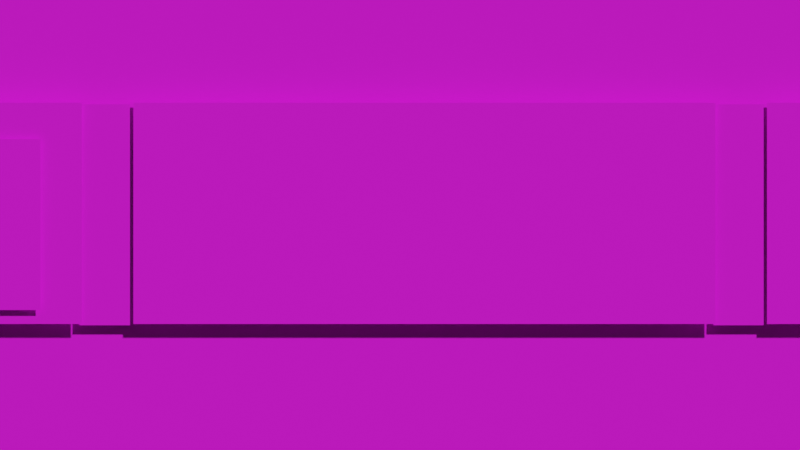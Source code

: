 # Source: Train.blend  (saved by Blender 2.93.21; exported with 4.5.12 LTS)
import bpy
from mathutils import Matrix  # noqa: F401  (used for matrix-valued properties, if any)

bpy.ops.wm.read_factory_settings(use_empty=True)
scene = bpy.context.scene
scene.name = 'Scene'

# ---- collections
col_collection = bpy.data.collections.new('Collection'); scene.collection.children.link(col_collection)
col_reference = bpy.data.collections.new('reference'); scene.collection.children.link(col_reference)

# ---- images (referenced by path relative to the original .blend; pixels are not part of the script)
import os
ASSET_DIR = os.environ.get("B2B_ASSET_DIR", "")  # directory of the original .blend (textures are referenced by path, not embedded)
HERE = os.path.dirname(os.path.abspath(__file__))  # packed textures are extracted next to this script under _unpacked/

def load_image(name, relpath, width, height, colorspace="sRGB"):
    """Load a texture the original file referenced (path relative to the .blend, or extracted next to this script)."""
    p = next((c for c in (os.path.join(HERE, relpath), os.path.join(ASSET_DIR, relpath)) if relpath and os.path.exists(c)), "")
    if p:
        img = bpy.data.images.load(p, check_existing=True)
        img.name = name
    else:  # same state as the original file: an image datablock whose file is absent (Cycles renders it pink)
        img = bpy.data.images.new(name, width, height)
        img.source = "FILE"
        img.filepath = "//" + (relpath or name)
    img.colorspace_settings.name = colorspace
    return img
img_train__7__sheet_png = load_image('train (7)-Sheet.png', 'train (7)-Sheet.png', 1024, 1024, 'sRGB')
img_train_sheet_png = load_image('train-Sheet.png', 'train-Sheet.png', 1024, 1024, 'sRGB')
img_characterlineup__2__sheet_png = load_image('characterlineup (2)-Sheet.png', 'characterlineup (2)-Sheet.png', 1024, 1024, 'sRGB')
img_heninblack__h_i_b__png = load_image('HenInBlack (H.I.B).png', 'HenInBlack (H.I.B).png', 1024, 1024, 'sRGB')

# ---- materials (node trees are filled in below, after node groups)
mat_giraffesheet = bpy.data.materials.new('giraffeSheet')
mat_giraffesheet.surface_render_method = 'BLENDED'
mat_giraffesheet.blend_method = 'BLEND'
mat_giraffesheet.use_transparent_shadow = False
mat_trainsheet = bpy.data.materials.new('trainSheet')
mat_trainsheet.surface_render_method = 'BLENDED'
mat_trainsheet.blend_method = 'BLEND'
mat_trainsheet.alpha_threshold = 0.0
mat_trainsheet.use_transparent_shadow = False
mat_trainsheet.line_color = (0.0, 0.0, 0.0, 1.0)
mat_characterlineupsheet = bpy.data.materials.new('characterLineupSheet')
mat_characterlineupsheet.surface_render_method = 'BLENDED'
mat_characterlineupsheet.blend_method = 'BLEND'
mat_characterlineupsheet.use_transparent_shadow = False
mat_hib = bpy.data.materials.new('HIB')
mat_hib.surface_render_method = 'BLENDED'
mat_hib.blend_method = 'BLEND'
mat_hib.use_transparent_shadow = False

# ---- material node trees
mat_giraffesheet.use_nodes = True; mat_giraffesheet.node_tree.nodes.clear()
_N = mat_giraffesheet.node_tree.nodes; _L = mat_giraffesheet.node_tree.links
n0 = _N.new('ShaderNodeBsdfPrincipled'); n0.name = 'Principled BSDF'; n0.location = (10, 300)
n0.distribution = 'GGX'
n0.subsurface_method = 'BURLEY'
n0.inputs[3].default_value = 1.45
n0.inputs[27].default_value = (0.0, 0.0, 0.0, 1.0)
n0.inputs[28].default_value = 1.0
n1 = _N.new('ShaderNodeOutputMaterial'); n1.name = 'Material Output'; n1.location = (300, 300)
n2 = _N.new('ShaderNodeTexImage'); n2.name = 'Image Texture'; n2.location = (-372, 218)
n2.image = img_train__7__sheet_png
n2.interpolation = 'Closest'
_L.new(n0.outputs[0], n1.inputs[0])
_L.new(n2.outputs[0], n0.inputs[0])
_L.new(n2.outputs[1], n0.inputs[4])
n1.is_active_output = True
mat_trainsheet.use_nodes = True; mat_trainsheet.node_tree.nodes.clear()
_N = mat_trainsheet.node_tree.nodes; _L = mat_trainsheet.node_tree.links
n0 = _N.new('ShaderNodeOutputMaterial'); n0.name = 'Material Output'; n0.location = (496, 300)
n1 = _N.new('ShaderNodeTexImage'); n1.name = 'Image Texture'; n1.location = (-144, 267)
n1.image = img_train_sheet_png
n1.interpolation = 'Closest'
n2 = _N.new('ShaderNodeBsdfPrincipled'); n2.name = 'Principled BSDF'; n2.location = (176, 275)
n2.distribution = 'GGX'
n2.subsurface_method = 'BURLEY'
n2.inputs[3].default_value = 1.45
n2.inputs[27].default_value = (0.0, 0.0, 0.0, 1.0)
n2.inputs[28].default_value = 1.0
_L.new(n1.outputs[0], n2.inputs[0])
_L.new(n2.outputs[0], n0.inputs[0])
_L.new(n1.outputs[1], n2.inputs[4])
n0.is_active_output = True
mat_characterlineupsheet.use_nodes = True; mat_characterlineupsheet.node_tree.nodes.clear()
_N = mat_characterlineupsheet.node_tree.nodes; _L = mat_characterlineupsheet.node_tree.links
n0 = _N.new('ShaderNodeBsdfPrincipled'); n0.name = 'Principled BSDF'; n0.location = (10, 300)
n0.distribution = 'GGX'
n0.subsurface_method = 'BURLEY'
n0.inputs[3].default_value = 1.45
n0.inputs[27].default_value = (0.0, 0.0, 0.0, 1.0)
n0.inputs[28].default_value = 1.0
n1 = _N.new('ShaderNodeOutputMaterial'); n1.name = 'Material Output'; n1.location = (300, 300)
n2 = _N.new('ShaderNodeTexImage'); n2.name = 'Image Texture'; n2.location = (-386, 223)
n2.image = img_characterlineup__2__sheet_png
n2.interpolation = 'Closest'
n2.extension = 'CLIP'
_L.new(n0.outputs[0], n1.inputs[0])
_L.new(n2.outputs[0], n0.inputs[0])
_L.new(n2.outputs[1], n0.inputs[4])
n1.is_active_output = True
mat_hib.use_nodes = True; mat_hib.node_tree.nodes.clear()
_N = mat_hib.node_tree.nodes; _L = mat_hib.node_tree.links
n0 = _N.new('ShaderNodeBsdfPrincipled'); n0.name = 'Principled BSDF'; n0.location = (10, 300)
n0.distribution = 'GGX'
n0.subsurface_method = 'BURLEY'
n0.inputs[3].default_value = 1.45
n0.inputs[27].default_value = (0.0, 0.0, 0.0, 1.0)
n0.inputs[28].default_value = 1.0
n1 = _N.new('ShaderNodeOutputMaterial'); n1.name = 'Material Output'; n1.location = (300, 300)
n2 = _N.new('ShaderNodeTexImage'); n2.name = 'Image Texture'; n2.location = (-338, 234)
n2.image = img_heninblack__h_i_b__png
n2.interpolation = 'Closest'
_L.new(n0.outputs[0], n1.inputs[0])
_L.new(n2.outputs[0], n0.inputs[0])
_L.new(n2.outputs[1], n0.inputs[4])
n1.is_active_output = True

# ---- world
world_world = bpy.data.worlds.new('World'); scene.world = world_world
world_world.use_nodes = True; world_world.node_tree.nodes.clear()
_N = world_world.node_tree.nodes; _L = world_world.node_tree.links
n0 = _N.new('ShaderNodeOutputWorld'); n0.name = 'World Output'; n0.location = (300, 300)
n1 = _N.new('ShaderNodeBackground'); n1.name = 'Background'; n1.location = (10, 300)
n1.inputs[0].default_value = (0.05088, 0.05088, 0.05088, 1.0)
_L.new(n1.outputs[0], n0.inputs[0])
n0.is_active_output = True
world_world.color = (0.05088, 0.05088, 0.05088)
world_world.use_sun_shadow = False
world_world.sun_shadow_jitter_overblur = 0.0

# ---- cameras
cam_camera = bpy.data.cameras.new('Camera')
cam_camera.type = 'ORTHO'
cam_camera.clip_end = 100.0
cam_camera.ortho_scale = 7.314

# ---- meshes
me_plane_002 = bpy.data.meshes.new('Plane.002')
me_plane_002.from_pydata([(-2.423, -0.9034, -4.224e-09), (2.898, -0.9034, -4.224e-09), (-2.423, 1.119, -5.192e-09), (2.898, 1.119, -5.192e-09)], [], [(0, 1, 3, 2)])
me_plane_002.polygons.foreach_set('use_smooth', [True] * 1)
_uv = me_plane_002.uv_layers.new(name='UVMap')
_uv.uv.foreach_set('vector', [0.005029, 0.5751, 0.2448, 0.5751, 0.2448, 0.6945, 0.005029, 0.6945])
me_plane_002.materials.append(mat_giraffesheet)
me_plane_002.use_remesh_fix_poles = True
me_plane_002.use_remesh_preserve_attributes = False
me_plane_002.update()
me_plane = bpy.data.meshes.new('Plane')
me_plane.from_pydata([(-1.0, -1.0, 0.0), (1.0, -1.0, 0.0), (-1.0, 1.0, 0.0), (1.0, 1.0, 0.0)], [], [(0, 1, 3, 2)])
_uv = me_plane.uv_layers.new(name='UVMap')
_uv.uv.foreach_set('vector', [-0.0006441, 0.6428, 1.0, 0.6428, 1.0, 0.6534, -0.0006441, 0.6534])
me_plane.materials.append(mat_trainsheet)
me_plane.use_remesh_fix_poles = True
me_plane.use_remesh_preserve_attributes = False
me_plane.update()
me_plane_001 = bpy.data.meshes.new('Plane.001')
me_plane_001.from_pydata([(-1.0, -1.0, 0.0), (1.0, -1.0, 0.0), (-1.0, 1.0, 0.0), (1.0, 1.0, 0.0)], [], [(0, 1, 3, 2)])
_uv = me_plane_001.uv_layers.new(name='UVMap')
_uv.uv.foreach_set('vector', [-0.0006441, 0.6785, 1.0, 0.6785, 1.0, 0.689, -0.0006441, 0.689])
me_plane_001.materials.append(mat_trainsheet)
me_plane_001.use_remesh_fix_poles = True
me_plane_001.use_remesh_preserve_attributes = False
me_plane_001.update()
me_plane_004 = bpy.data.meshes.new('Plane.004')
me_plane_004.from_pydata([(19.07, -1.0, 0.0), (21.07, -1.0, 0.0), (19.07, 1.0, 0.0), (21.07, 1.0, 0.0), (39.14, -1.0, 0.0), (41.14, -1.0, 0.0), (39.14, 1.0, 0.0), (41.14, 1.0, 0.0), (59.21, -1.0, 0.0), (61.21, -1.0, 0.0), (59.21, 1.0, 0.0), (61.21, 1.0, 0.0), (79.28, -1.0, 0.0), (81.28, -1.0, 0.0), (79.28, 1.0, 0.0), (81.28, 1.0, 0.0), (99.35, -1.0, 0.0), (101.3, -1.0, 0.0), (99.35, 1.0, 0.0), (101.3, 1.0, 0.0), (119.4, -1.0, 0.0), (121.4, -1.0, 0.0), (119.4, 1.0, 0.0), (121.4, 1.0, 0.0)], [], [(0, 1, 3, 2), (4, 5, 7, 6), (8, 9, 11, 10), (12, 13, 15, 14), (16, 17, 19, 18), (20, 21, 23, 22)])
_uv = me_plane_004.uv_layers.new(name='UVMap')
_uv.uv.foreach_set('vector', [0.4234, 0.5824, 0.4336, 0.5824, 0.4336, 0.5985, 0.4234, 0.5985, 0.4234, 0.5824, 0.4336, 0.5824, 0.4336, 0.5985, 0.4234, 0.5985, 0.4234, 0.5824, 0.4336, 0.5824, 0.4336, 0.5985, 0.4234, 0.5985, 0.4234, 0.5824, 0.4336, 0.5824, 0.4336, 0.5985, 0.4234, 0.5985, 0.4234, 0.5824, 0.4336, 0.5824, 0.4336, 0.5985, 0.4234, 0.5985, 0.4234, 0.5824, 0.4336, 0.5824, 0.4336, 0.5985, 0.4234, 0.5985])
me_plane_004.materials.append(mat_trainsheet)
me_plane_004.use_remesh_fix_poles = True
me_plane_004.use_remesh_preserve_attributes = False
me_plane_004.update()
me_plane_005 = bpy.data.meshes.new('Plane.005')
me_plane_005.from_pydata([(-2.423, -0.9034, -4.224e-09), (2.898, -0.9034, -4.224e-09), (-2.423, 1.119, -5.192e-09), (2.898, 1.119, -5.192e-09)], [], [(0, 1, 3, 2)])
_uv = me_plane_005.uv_layers.new(name='UVMap')
_uv.uv.foreach_set('vector', [0.4335, 0.547, 0.5504, 0.547, 0.5504, 0.5641, 0.4335, 0.5641])
me_plane_005.materials.append(mat_trainsheet)
me_plane_005.use_remesh_fix_poles = True
me_plane_005.use_remesh_preserve_attributes = False
me_plane_005.update()
me_plane_006 = bpy.data.meshes.new('Plane.006')
me_plane_006.from_pydata([(-1.0, -1.0, 0.0), (1.0, -1.0, 0.0), (-1.0, 1.0, 0.0), (1.0, 1.0, 0.0)], [], [(0, 1, 3, 2)])
_uv = me_plane_006.uv_layers.new(name='UVMap')
_uv.uv.foreach_set('vector', [0.06713, 0.0823, 0.1687, 0.0823, 0.1687, 0.09926, 0.06713, 0.09926])
me_plane_006.materials.append(mat_trainsheet)
me_plane_006.use_remesh_fix_poles = True
me_plane_006.use_remesh_preserve_attributes = False
me_plane_006.update()
me_plane_007 = bpy.data.meshes.new('Plane.007')
me_plane_007.from_pydata([(-1.0, -1.0, 0.0), (1.0, -1.0, 0.0), (-1.0, 1.0, 0.0), (1.0, 1.0, 0.0)], [], [(0, 1, 3, 2)])
_uv = me_plane_007.uv_layers.new(name='UVMap')
_uv.uv.foreach_set('vector', [0.0001178, 0.9287, 0.9999, 0.9287, 0.9999, 0.9642, 0.0001178, 0.9642])
me_plane_007.materials.append(mat_trainsheet)
me_plane_007.use_remesh_fix_poles = True
me_plane_007.use_remesh_preserve_attributes = False
me_plane_007.update()
me_plane_008 = bpy.data.meshes.new('Plane.008')
me_plane_008.from_pydata([(-1.0, -1.0, 0.0), (1.0, -1.0, 0.0), (-1.0, 1.0, 0.0), (1.0, 1.0, 0.0)], [], [(0, 1, 3, 2)])
_uv = me_plane_008.uv_layers.new(name='UVMap')
_uv.uv.foreach_set('vector', [0.0001178, 0.7129, 0.9732, 0.7129, 0.9732, 0.7507, 0.0001178, 0.7507])
me_plane_008.materials.append(mat_trainsheet)
me_plane_008.use_remesh_fix_poles = True
me_plane_008.use_remesh_preserve_attributes = False
me_plane_008.update()
me_plane_009 = bpy.data.meshes.new('Plane.009')
me_plane_009.from_pydata([(-1.0, -1.0, 0.0), (1.0, -1.0, 0.0), (-1.0, 1.0, 0.0), (1.0, 1.0, 0.0)], [], [(0, 1, 3, 2)])
_uv = me_plane_009.uv_layers.new(name='UVMap')
_uv.uv.foreach_set('vector', [0.0001178, 0.7486, 0.9732, 0.7486, 0.9732, 0.7864, 0.0001178, 0.7864])
me_plane_009.materials.append(mat_trainsheet)
me_plane_009.use_remesh_fix_poles = True
me_plane_009.use_remesh_preserve_attributes = False
me_plane_009.update()
me_plane_010 = bpy.data.meshes.new('Plane.010')
me_plane_010.from_pydata([(-1.0, -1.0, 0.0), (1.0, -1.0, 0.0), (-1.0, 1.0, 0.0), (1.0, 1.0, 0.0)], [], [(0, 1, 3, 2)])
_uv = me_plane_010.uv_layers.new(name='UVMap')
_uv.uv.foreach_set('vector', [0.0001178, 0.7847, 0.9732, 0.7847, 0.9732, 0.8225, 0.0001178, 0.8225])
me_plane_010.materials.append(mat_trainsheet)
me_plane_010.use_remesh_fix_poles = True
me_plane_010.use_remesh_preserve_attributes = False
me_plane_010.update()
me_plane_011 = bpy.data.meshes.new('Plane.011')
me_plane_011.from_pydata([(-1.0, -1.0, 0.0), (1.0, -1.0, 0.0), (-1.0, 1.0, 0.0), (1.0, 1.0, 0.0)], [], [(0, 1, 3, 2)])
_uv = me_plane_011.uv_layers.new(name='UVMap')
_uv.uv.foreach_set('vector', [0.0001178, 0.8201, 0.9732, 0.8201, 0.9732, 0.858, 0.0001178, 0.858])
me_plane_011.materials.append(mat_trainsheet)
me_plane_011.use_remesh_fix_poles = True
me_plane_011.use_remesh_preserve_attributes = False
me_plane_011.update()
me_plane_012 = bpy.data.meshes.new('Plane.012')
me_plane_012.from_pydata([(-1.0, -1.0, 0.0), (1.0, -1.0, 0.0), (-1.0, 0.0, 0.0), (1.0, 0.0, 0.0)], [], [(0, 1, 3, 2)])
_uv = me_plane_012.uv_layers.new(name='UVMap')
_uv.uv.foreach_set('vector', [0.0001178, 0.8931, 0.9732, 0.8931, 0.9732, 0.9121, 0.0001178, 0.9121])
me_plane_012.materials.append(mat_trainsheet)
me_plane_012.use_remesh_fix_poles = True
me_plane_012.use_remesh_preserve_attributes = False
me_plane_012.update()
me_plane_013 = bpy.data.meshes.new('Plane.013')
me_plane_013.from_pydata([(-1.0, -1.0, 0.0), (1.0, -1.0, 0.0), (-1.0, 1.0, 0.0), (1.0, 1.0, 0.0)], [], [(0, 1, 3, 2)])
_uv = me_plane_013.uv_layers.new(name='UVMap')
_uv.uv.foreach_set('vector', [0.0001178, 0.8562, 0.9732, 0.8562, 0.9732, 0.894, 0.0001178, 0.894])
me_plane_013.materials.append(mat_trainsheet)
me_plane_013.use_remesh_fix_poles = True
me_plane_013.use_remesh_preserve_attributes = False
me_plane_013.update()
me_plane_014 = bpy.data.meshes.new('Plane.014')
me_plane_014.from_pydata([(-0.1519, -0.7814, -9.554e-09), (-0.1519, 0.7814, 9.554e-09), (0.1519, -0.7814, -9.554e-09), (0.1519, 0.7814, 9.554e-09)], [], [(1, 3, 2, 0)])
_uv = me_plane_014.uv_layers.new(name='UVMap')
_uv.uv.foreach_set('vector', [0.2166, 0.7491, 0.2493, 0.7491, 0.2493, 0.6909, 0.2166, 0.6909])
me_plane_014.materials.append(mat_characterlineupsheet)
me_plane_014.use_remesh_fix_poles = True
me_plane_014.use_remesh_preserve_attributes = False
me_plane_014.use_mirror_vertex_groups = False
me_plane_014.update()
me_plane_003 = bpy.data.meshes.new('Plane.003')
me_plane_003.from_pydata([(-0.1264, -0.7814, -9.554e-09), (-0.1264, 0.7814, 9.554e-09), (0.1264, -0.7814, -9.554e-09), (0.1264, 0.7814, 9.554e-09)], [], [(0, 2, 3, 1)])
_uv = me_plane_003.uv_layers.new(name='UVMap')
_uv.uv.foreach_set('vector', [0.001173, 0.004123, 0.02833, 0.004123, 0.02833, 0.06229, 0.001173, 0.06229])
me_plane_003.materials.append(mat_characterlineupsheet)
me_plane_003.use_remesh_fix_poles = True
me_plane_003.use_remesh_preserve_attributes = False
me_plane_003.use_mirror_vertex_groups = False
me_plane_003.update()
me_plane_015 = bpy.data.meshes.new('Plane.015')
me_plane_015.from_pydata([(-0.07517, -0.7814, -9.554e-09), (-0.07517, 0.7814, 9.554e-09), (0.07517, -0.7814, -9.554e-09), (0.07517, 0.7814, 9.554e-09)], [], [(0, 2, 3, 1)])
_uv = me_plane_015.uv_layers.new(name='UVMap')
_uv.uv.foreach_set('vector', [0.02809, 0.1292, 0.0439, 0.1292, 0.0439, 0.1862, 0.02809, 0.1862])
me_plane_015.materials.append(mat_characterlineupsheet)
me_plane_015.use_remesh_fix_poles = True
me_plane_015.use_remesh_preserve_attributes = False
me_plane_015.use_mirror_vertex_groups = False
me_plane_015.update()
me_plane_016 = bpy.data.meshes.new('Plane.016')
me_plane_016.from_pydata([(-0.07517, -0.7814, -9.554e-09), (-0.07517, 0.7814, 9.554e-09), (0.07517, -0.7814, -9.554e-09), (0.07517, 0.7814, 9.554e-09)], [], [(0, 2, 3, 1)])
_uv = me_plane_016.uv_layers.new(name='UVMap')
_uv.uv.foreach_set('vector', [0.04403, 0.1916, 0.06, 0.1916, 0.06, 0.2491, 0.04403, 0.2491])
me_plane_016.materials.append(mat_characterlineupsheet)
me_plane_016.use_remesh_fix_poles = True
me_plane_016.use_remesh_preserve_attributes = False
me_plane_016.use_mirror_vertex_groups = False
me_plane_016.update()
me_plane_017 = bpy.data.meshes.new('Plane.017')
me_plane_017.from_pydata([(-0.05703, -0.7814, -9.554e-09), (-0.05703, 0.7814, 9.554e-09), (0.05703, -0.7814, -9.554e-09), (0.05703, 0.7814, 9.554e-09)], [], [(0, 2, 3, 1)])
_uv = me_plane_017.uv_layers.new(name='UVMap')
_uv.uv.foreach_set('vector', [0.0599, 0.5664, 0.07233, 0.5664, 0.07233, 0.6254, 0.0599, 0.6254])
me_plane_017.materials.append(mat_characterlineupsheet)
me_plane_017.use_remesh_fix_poles = True
me_plane_017.use_remesh_preserve_attributes = False
me_plane_017.use_mirror_vertex_groups = False
me_plane_017.update()
me_plane_018 = bpy.data.meshes.new('Plane.018')
me_plane_018.from_pydata([(-0.06869, -0.7814, -9.554e-09), (-0.06869, 0.7814, 9.554e-09), (0.06869, -0.7814, -9.554e-09), (0.06869, 0.7814, 9.554e-09)], [], [(0, 2, 3, 1)])
_uv = me_plane_018.uv_layers.new(name='UVMap')
_uv.uv.foreach_set('vector', [0.07137, 0.5043, 0.08654, 0.5043, 0.08654, 0.5642, 0.07137, 0.5642])
me_plane_018.materials.append(mat_characterlineupsheet)
me_plane_018.use_remesh_fix_poles = True
me_plane_018.use_remesh_preserve_attributes = False
me_plane_018.use_mirror_vertex_groups = False
me_plane_018.update()
me_plane_019 = bpy.data.meshes.new('Plane.019')
me_plane_019.from_pydata([(-0.06754, -0.7814, -9.554e-09), (-0.06754, 0.7814, 9.554e-09), (0.06754, -0.7814, -9.554e-09), (0.06754, 0.7814, 9.554e-09)], [], [(0, 2, 3, 1)])
_uv = me_plane_019.uv_layers.new(name='UVMap')
_uv.uv.foreach_set('vector', [0.0866, 0.4419, 0.1007, 0.4419, 0.1007, 0.4986, 0.0866, 0.4986])
me_plane_019.materials.append(mat_characterlineupsheet)
me_plane_019.use_remesh_fix_poles = True
me_plane_019.use_remesh_preserve_attributes = False
me_plane_019.use_mirror_vertex_groups = False
me_plane_019.update()
me_plane_020 = bpy.data.meshes.new('Plane.020')
me_plane_020.from_pydata([(-0.04396, -0.7814, -9.554e-09), (-0.04396, 0.7814, 9.554e-09), (0.04396, -0.7814, -9.554e-09), (0.04396, 0.7814, 9.554e-09)], [], [(0, 2, 3, 1)])
_uv = me_plane_020.uv_layers.new(name='UVMap')
_uv.uv.foreach_set('vector', [0.1006, 0.0664, 0.1099, 0.0664, 0.1099, 0.1234, 0.1006, 0.1234])
me_plane_020.materials.append(mat_characterlineupsheet)
me_plane_020.use_remesh_fix_poles = True
me_plane_020.use_remesh_preserve_attributes = False
me_plane_020.use_mirror_vertex_groups = False
me_plane_020.update()
me_plane_021 = bpy.data.meshes.new('Plane.021')
me_plane_021.from_pydata([(-0.05175, -0.7814, -9.554e-09), (-0.05175, 0.7814, 9.554e-09), (0.05175, -0.7814, -9.554e-09), (0.05175, 0.7814, 9.554e-09)], [], [(0, 2, 3, 1)])
_uv = me_plane_021.uv_layers.new(name='UVMap')
_uv.uv.foreach_set('vector', [0.1099, 0.3792, 0.1211, 0.3792, 0.1211, 0.4375, 0.1099, 0.4375])
me_plane_021.materials.append(mat_characterlineupsheet)
me_plane_021.use_remesh_fix_poles = True
me_plane_021.use_remesh_preserve_attributes = False
me_plane_021.use_mirror_vertex_groups = False
me_plane_021.update()
me_plane_022 = bpy.data.meshes.new('Plane.022')
me_plane_022.from_pydata([(-0.06161, -0.7814, -9.554e-09), (-0.06161, 0.7814, 9.554e-09), (0.06161, -0.7814, -9.554e-09), (0.06161, 0.7814, 9.554e-09)], [], [(0, 2, 3, 1)])
_uv = me_plane_022.uv_layers.new(name='UVMap')
_uv.uv.foreach_set('vector', [0.1211, 0.3168, 0.1337, 0.3168, 0.1337, 0.3724, 0.1211, 0.3724])
me_plane_022.materials.append(mat_characterlineupsheet)
me_plane_022.use_remesh_fix_poles = True
me_plane_022.use_remesh_preserve_attributes = False
me_plane_022.use_mirror_vertex_groups = False
me_plane_022.update()
me_plane_023 = bpy.data.meshes.new('Plane.023')
me_plane_023.from_pydata([(-0.07363, -0.7814, -9.554e-09), (-0.07363, 0.7814, 9.554e-09), (0.07363, -0.7814, -9.554e-09), (0.07363, 0.7814, 9.554e-09)], [], [(0, 2, 3, 1)])
_uv = me_plane_023.uv_layers.new(name='UVMap')
_uv.uv.foreach_set('vector', [0.1338, 0.2541, 0.1496, 0.2541, 0.1496, 0.3122, 0.1338, 0.3122])
me_plane_023.materials.append(mat_characterlineupsheet)
me_plane_023.use_remesh_fix_poles = True
me_plane_023.use_remesh_preserve_attributes = False
me_plane_023.use_mirror_vertex_groups = False
me_plane_023.update()
me_plane_024 = bpy.data.meshes.new('Plane.024')
me_plane_024.from_pydata([(-0.06912, -0.7814, -9.554e-09), (-0.06912, 0.7814, 9.554e-09), (0.06912, -0.7814, -9.554e-09), (0.06912, 0.7814, 9.554e-09)], [], [(0, 2, 3, 1)])
_uv = me_plane_024.uv_layers.new(name='UVMap')
_uv.uv.foreach_set('vector', [0.1487, 0.8167, 0.1638, 0.8167, 0.1638, 0.8729, 0.1487, 0.8729])
me_plane_024.materials.append(mat_characterlineupsheet)
me_plane_024.use_remesh_fix_poles = True
me_plane_024.use_remesh_preserve_attributes = False
me_plane_024.use_mirror_vertex_groups = False
me_plane_024.update()
me_plane_025 = bpy.data.meshes.new('Plane.025')
me_plane_025.from_pydata([(-0.03907, -0.7814, -9.554e-09), (-0.03907, 0.7814, 9.554e-09), (0.03907, -0.7814, -9.554e-09), (0.03907, 0.7814, 9.554e-09)], [], [(0, 2, 3, 1)])
_uv = me_plane_025.uv_layers.new(name='UVMap')
_uv.uv.foreach_set('vector', [0.1641, 0.8792, 0.172, 0.8792, 0.172, 0.9364, 0.1641, 0.9364])
me_plane_025.materials.append(mat_characterlineupsheet)
me_plane_025.use_remesh_fix_poles = True
me_plane_025.use_remesh_preserve_attributes = False
me_plane_025.use_mirror_vertex_groups = False
me_plane_025.update()
me_plane_026 = bpy.data.meshes.new('Plane.026')
me_plane_026.from_pydata([(-0.05484, -0.7814, -9.554e-09), (-0.05484, 0.7814, 9.554e-09), (0.05484, -0.7814, -9.554e-09), (0.05484, 0.7814, 9.554e-09)], [], [(0, 1, 3, 2)])
_uv = me_plane_026.uv_layers.new(name='UVMap')
_uv.uv.foreach_set('vector', [0.172, 0.7535, 0.172, 0.8112, 0.1845, 0.8112, 0.1845, 0.7535])
me_plane_026.materials.append(mat_characterlineupsheet)
me_plane_026.use_remesh_fix_poles = True
me_plane_026.use_remesh_preserve_attributes = False
me_plane_026.use_mirror_vertex_groups = False
me_plane_026.update()
me_plane_027 = bpy.data.meshes.new('Plane.027')
me_plane_027.from_pydata([(-0.07932, -0.7814, -9.554e-09), (-0.07932, 0.7814, 9.554e-09), (0.07932, -0.7814, -9.554e-09), (0.07932, 0.7814, 9.554e-09)], [], [(0, 2, 3, 1)])
_uv = me_plane_027.uv_layers.new(name='UVMap')
_uv.uv.foreach_set('vector', [0.1846, 0.9412, 0.1994, 0.9412, 0.1994, 0.9967, 0.1846, 0.9967])
me_plane_027.materials.append(mat_characterlineupsheet)
me_plane_027.use_remesh_fix_poles = True
me_plane_027.use_remesh_preserve_attributes = False
me_plane_027.use_mirror_vertex_groups = False
me_plane_027.update()
me_plane_028 = bpy.data.meshes.new('Plane.028')
me_plane_028.from_pydata([(0.07838, -0.7814, -9.554e-09), (0.07838, 0.7814, 9.554e-09), (-0.07838, -0.7814, -9.554e-09), (-0.07838, 0.7814, 9.554e-09)], [], [(2, 0, 1, 3)])
_uv = me_plane_028.uv_layers.new(name='UVMap')
_uv.uv.foreach_set('vector', [0.2001, 0.6289, 0.2172, 0.6289, 0.2172, 0.688, 0.2001, 0.688])
me_plane_028.materials.append(mat_characterlineupsheet)
me_plane_028.use_remesh_fix_poles = True
me_plane_028.use_remesh_preserve_attributes = False
me_plane_028.use_mirror_vertex_groups = False
me_plane_028.update()
me_plane_030 = bpy.data.meshes.new('Plane.030')
me_plane_030.from_pydata([(-2.66, -0.1404, 6.72e-11), (2.66, -0.1404, 6.72e-11), (-2.66, 0.1404, -6.72e-11), (2.66, 0.1404, -6.72e-11)], [], [(0, 1, 3, 2)])
_uv = me_plane_030.uv_layers.new(name='UVMap')
_uv.uv.foreach_set('vector', [0.4335, 0.6314, 0.5504, 0.6314, 0.5504, 0.6337, 0.4335, 0.6337])
me_plane_030.materials.append(mat_trainsheet)
me_plane_030.use_remesh_fix_poles = True
me_plane_030.use_remesh_preserve_attributes = False
me_plane_030.update()
me_plane_032 = bpy.data.meshes.new('Plane.032')
me_plane_032.from_pydata([(0.2659, 0.1094, -5.238e-11), (-0.2659, 0.1094, -5.238e-11), (0.2659, -0.1094, 5.238e-11), (-0.2659, -0.1094, 5.238e-11)], [], [(3, 2, 0, 1)])
me_plane_032.polygons.foreach_set('use_smooth', [True] * 1)
_uv = me_plane_032.uv_layers.new(name='UVMap')
_uv.uv.foreach_set('vector', [0.03442, 0.1885, 0.05838, 0.1885, 0.05838, 0.2014, 0.03442, 0.2014])
me_plane_032.materials.append(mat_giraffesheet)
me_plane_032.use_remesh_fix_poles = True
me_plane_032.use_remesh_preserve_attributes = False
me_plane_032.update()
me_plane_031 = bpy.data.meshes.new('Plane.031')
me_plane_031.from_pydata([(-2.423, -0.9034, -4.224e-09), (2.898, -0.9034, -4.224e-09), (-2.423, 1.119, -5.192e-09), (2.898, 1.119, -5.192e-09)], [], [(0, 1, 3, 2)])
_uv = me_plane_031.uv_layers.new(name='UVMap')
_uv.uv.foreach_set('vector', [0.4335, 0.6179, 0.5504, 0.6179, 0.5504, 0.6349, 0.4335, 0.6349])
me_plane_031.materials.append(mat_trainsheet)
me_plane_031.use_remesh_fix_poles = True
me_plane_031.use_remesh_preserve_attributes = False
me_plane_031.update()
me_plane_029 = bpy.data.meshes.new('Plane.029')
me_plane_029.from_pydata([(-1.0, -1.0, 0.0), (1.0, -1.0, 0.0), (-1.0, 1.868, -3.795e-08), (1.0, 1.868, -3.795e-08)], [], [(0, 1, 3, 2)])
_uv = me_plane_029.uv_layers.new(name='UVMap')
_uv.uv.foreach_set('vector', [0.01062, 0.3305, 0.09958, 0.3305, 0.09958, 0.4978, 0.01062, 0.4978])
me_plane_029.materials.append(mat_giraffesheet)
me_plane_029.use_remesh_fix_poles = True
me_plane_029.use_remesh_preserve_attributes = False
me_plane_029.update()
me_plane_033 = bpy.data.meshes.new('Plane.033')
me_plane_033.from_pydata([(-0.06377, -0.7814, -9.554e-09), (-0.06377, 0.4929, 2.217e-08), (0.06377, -0.7814, -9.554e-09), (0.06377, 0.4929, 2.217e-08)], [], [(0, 2, 3, 1)])
_uv = me_plane_033.uv_layers.new(name='UVMap')
_uv.uv.foreach_set('vector', [0.09721, 0.3326, 0.1752, 0.3326, 0.1752, 0.6531, 0.09721, 0.6531])
me_plane_033.materials.append(mat_hib)
me_plane_033.use_remesh_fix_poles = True
me_plane_033.use_remesh_preserve_attributes = False
me_plane_033.use_mirror_vertex_groups = False
me_plane_033.update()

# ---- objects
ob_camera = bpy.data.objects.new('Camera', cam_camera)
ob_plane_002 = bpy.data.objects.new('Plane.002', me_plane_002)
ob_plane = bpy.data.objects.new('Plane', me_plane)
ob_plane_001 = bpy.data.objects.new('Plane.001', me_plane_001)
ob_plane_004 = bpy.data.objects.new('Plane.004', me_plane_004)
ob_plane_005 = bpy.data.objects.new('Plane.005', me_plane_005)
ob_plane_006 = bpy.data.objects.new('Plane.006', me_plane_006)
ob_plane_007 = bpy.data.objects.new('Plane.007', me_plane_007)
ob_plane_008 = bpy.data.objects.new('Plane.008', me_plane_008)
ob_plane_009 = bpy.data.objects.new('Plane.009', me_plane_009)
ob_plane_010 = bpy.data.objects.new('Plane.010', me_plane_010)
ob_plane_011 = bpy.data.objects.new('Plane.011', me_plane_011)
ob_plane_012 = bpy.data.objects.new('Plane.012', me_plane_012)
ob_plane_003 = bpy.data.objects.new('Plane.003', me_plane_013)
ob_plane_013 = bpy.data.objects.new('Plane.013', me_plane_014)
ob_plane_014 = bpy.data.objects.new('Plane.014', me_plane_003)
ob_plane_015 = bpy.data.objects.new('Plane.015', me_plane_015)
ob_plane_016 = bpy.data.objects.new('Plane.016', me_plane_016)
ob_plane_017 = bpy.data.objects.new('Plane.017', me_plane_017)
ob_plane_018 = bpy.data.objects.new('Plane.018', me_plane_018)
ob_plane_019 = bpy.data.objects.new('Plane.019', me_plane_019)
ob_plane_020 = bpy.data.objects.new('Plane.020', me_plane_020)
ob_plane_021 = bpy.data.objects.new('Plane.021', me_plane_021)
ob_plane_022 = bpy.data.objects.new('Plane.022', me_plane_022)
ob_plane_023 = bpy.data.objects.new('Plane.023', me_plane_023)
ob_plane_024 = bpy.data.objects.new('Plane.024', me_plane_024)
ob_plane_025 = bpy.data.objects.new('Plane.025', me_plane_025)
ob_plane_026 = bpy.data.objects.new('Plane.026', me_plane_026)
ob_plane_027 = bpy.data.objects.new('Plane.027', me_plane_027)
ob_plane_028 = bpy.data.objects.new('Plane.028', me_plane_028)
ob_plane_029 = bpy.data.objects.new('Plane.029', me_plane_030)
ob_plane_031 = bpy.data.objects.new('Plane.031', me_plane_032)
ob_plane_032 = bpy.data.objects.new('Plane.032', me_plane_031)
ob_plane_030 = bpy.data.objects.new('Plane.030', me_plane_029)
ob_plane_033 = bpy.data.objects.new('Plane.033', me_plane_033)
ob_empty = bpy.data.objects.new('Empty', None)
ob_empty_001 = bpy.data.objects.new('Empty.001', None)

# ---- transforms, parenting, visibility, modifiers, constraints
ob_camera.location = (0.0, -5.0, 0.0)
ob_camera.rotation_euler = (1.571, 0.0, 0.0)
ob_camera.lock_rotations_4d = False
ob_camera.empty_display_type = 'ARROWS'
ob_camera.color = (0.0, 0.0, 0.0, 0.0)
ob_camera.display_type = 'WIRE'
ob_camera.lineart.crease_threshold = 0.0
ob_plane_002.location = (-11.6, -0.01768, 0.0)
ob_plane_002.rotation_euler = (1.571, -0.0, 0.0)
ob_plane_002.lineart.crease_threshold = 0.0
ob_plane.location = (0.0, 0.0, -1.901)
ob_plane.rotation_euler = (1.571, -0.0, 0.0)
ob_plane.scale = (22.12, 1.0, 1.0)
ob_plane.lineart.crease_threshold = 0.0
ob_plane_001.location = (0.0, 0.5302, -1.901)
ob_plane_001.rotation_euler = (1.571, -0.0, 0.0)
ob_plane_001.scale = (22.12, 1.0, 1.0)
ob_plane_001.lineart.crease_threshold = 0.0
ob_plane_004.location = (-20.03, -0.08421, 0.09508)
ob_plane_004.rotation_euler = (1.571, -0.0, 0.0)
ob_plane_004.scale = (0.2888, 1.01, 0.2888)
ob_plane_004.lineart.crease_threshold = 0.0
ob_plane_005.location = (-11.6, -0.1252, 0.0)
ob_plane_005.rotation_euler = (1.571, -0.0, 0.0)
ob_plane_005.lineart.crease_threshold = 0.0
_m = ob_plane_005.modifiers.new('Array', 'ARRAY')
_m.count = 6
_m.use_constant_offset = True
_m.constant_offset_displace = (5.793, 0.0, 0.0)
_m.use_relative_offset = False
_m.relative_offset_displace = (-5.793, 0.0, 0.0)
ob_plane_006.location = (-16.77, -2.689e-08, 0.1161)
ob_plane_006.rotation_euler = (1.571, -0.0, 0.0)
ob_plane_006.scale = (2.305, 1.018, 1.0)
ob_plane_006.lineart.crease_threshold = 0.0
ob_plane_007.location = (0.0, 1.508, 0.03518)
ob_plane_007.rotation_euler = (1.571, -0.0, 0.0)
ob_plane_007.scale = (22.12, 2.064, 2.064)
ob_plane_007.lineart.crease_threshold = 0.0
ob_plane_008.location = (0.0, 0.7132, 0.03518)
ob_plane_008.rotation_euler = (1.571, -0.0, 0.0)
ob_plane_008.scale = (22.12, 2.064, 2.064)
ob_plane_008.lineart.crease_threshold = 0.0
ob_plane_009.location = (0.0, 0.9382, 0.03518)
ob_plane_009.rotation_euler = (1.571, -0.0, 0.0)
ob_plane_009.scale = (22.12, 2.064, 2.064)
ob_plane_009.lineart.crease_threshold = 0.0
ob_plane_010.location = (0.0, 1.165, 0.03518)
ob_plane_010.rotation_euler = (1.571, -0.0, 0.0)
ob_plane_010.scale = (22.12, 2.064, 2.064)
ob_plane_010.lineart.crease_threshold = 0.0
ob_plane_011.location = (0.0, 1.343, 0.03518)
ob_plane_011.rotation_euler = (1.571, -0.0, 0.0)
ob_plane_011.scale = (22.12, 2.064, 2.064)
ob_plane_011.lineart.crease_threshold = 0.0
ob_plane_012.location = (0.0, 0.6746, 0.03518)
ob_plane_012.rotation_euler = (1.571, -0.0, 0.0)
ob_plane_012.scale = (22.12, 2.064, 2.064)
ob_plane_012.lineart.crease_threshold = 0.0
ob_plane_003.location = (0.0, 0.1273, 0.03518)
ob_plane_003.rotation_euler = (1.571, -0.0, 0.0)
ob_plane_003.scale = (22.12, 2.064, 2.064)
ob_plane_003.lineart.crease_threshold = 0.0
ob_plane_013.location = (19.46, -0.04766, -0.004061)
ob_plane_013.rotation_euler = (1.571, -0.0, 0.0)
ob_plane_013.scale = (4.161, 1.0, 1.0)
ob_plane_013.lineart.crease_threshold = 0.0
ob_plane_014.location = (16.59, -0.04766, 0.01512)
ob_plane_014.rotation_euler = (1.571, -0.0, 0.0)
ob_plane_014.scale = (4.161, 1.0, 1.0)
ob_plane_014.lineart.crease_threshold = 0.0
ob_plane_015.location = (-4.329, -0.04766, 0.01512)
ob_plane_015.rotation_euler = (1.571, -0.0, 0.0)
ob_plane_015.scale = (4.161, 1.0, 1.0)
ob_plane_015.lineart.crease_threshold = 0.0
ob_plane_016.location = (-7.553, -0.179, 0.005373)
ob_plane_016.rotation_euler = (1.571, -0.0, 0.0)
ob_plane_016.scale = (4.161, 1.0, 1.0)
ob_plane_016.lineart.crease_threshold = 0.0
ob_plane_017.location = (-9.944, -0.04766, 0.01512)
ob_plane_017.rotation_euler = (1.571, -0.0, 0.0)
ob_plane_017.scale = (4.161, 1.0, 1.0)
ob_plane_017.lineart.crease_threshold = 0.0
ob_plane_018.location = (-6.794, -0.04766, 0.01512)
ob_plane_018.rotation_euler = (1.571, -0.0, 0.0)
ob_plane_018.scale = (4.161, 1.0, 1.0)
ob_plane_018.lineart.crease_threshold = 0.0
ob_plane_019.location = (-3.568, -0.179, 0.005373)
ob_plane_019.rotation_euler = (1.571, -0.0, 0.0)
ob_plane_019.scale = (4.161, 1.0, 1.0)
ob_plane_019.lineart.crease_threshold = 0.0
ob_plane_020.location = (2.266, -0.04766, 0.01512)
ob_plane_020.rotation_euler = (1.571, -0.0, 0.0)
ob_plane_020.scale = (4.161, 1.0, 1.0)
ob_plane_020.lineart.crease_threshold = 0.0
ob_plane_021.location = (4.161, -0.04766, 0.01512)
ob_plane_021.rotation_euler = (1.571, -0.0, 0.0)
ob_plane_021.scale = (4.161, 1.0, 1.0)
ob_plane_021.lineart.crease_threshold = 0.0
ob_plane_022.location = (5.067, -0.179, 0.005373)
ob_plane_022.rotation_euler = (1.571, -0.0, 0.0)
ob_plane_022.scale = (4.161, 1.0, 1.0)
ob_plane_022.lineart.crease_threshold = 0.0
ob_plane_023.location = (7.745, -0.04766, 0.0165)
ob_plane_023.rotation_euler = (1.571, -0.0, 0.0)
ob_plane_023.scale = (4.161, 1.0, 1.0)
ob_plane_023.lineart.crease_threshold = 0.0
ob_plane_024.location = (9.736, -0.04766, 0.01512)
ob_plane_024.rotation_euler = (1.571, -0.0, 0.0)
ob_plane_024.scale = (4.161, 1.0, 1.0)
ob_plane_024.lineart.crease_threshold = 0.0
ob_plane_025.location = (10.72, -0.179, 0.005373)
ob_plane_025.rotation_euler = (1.571, -0.0, 0.0)
ob_plane_025.scale = (4.161, 1.0, 1.0)
ob_plane_025.lineart.crease_threshold = 0.0
ob_plane_026.location = (13.36, -0.179, -0.01451)
ob_plane_026.rotation_euler = (1.571, -0.0, 0.0)
ob_plane_026.scale = (4.161, 1.0, 1.0)
ob_plane_026.lineart.crease_threshold = 0.0
ob_plane_027.location = (15.66, -0.04766, 0.3169)
ob_plane_027.rotation_euler = (1.571, -0.0, 0.0)
ob_plane_027.scale = (4.161, 1.0, 1.0)
ob_plane_027.lineart.crease_threshold = 0.0
ob_plane_028.location = (18.81, -0.179, -0.001042)
ob_plane_028.rotation_euler = (1.571, -0.0, 0.0)
ob_plane_028.scale = (4.161, 1.0, 1.0)
ob_plane_028.lineart.crease_threshold = 0.0
ob_plane_029.location = (-11.36, -0.1461, 0.8379)
ob_plane_029.rotation_euler = (1.571, -0.0, 0.0)
ob_plane_029.lineart.crease_threshold = 0.0
ob_plane_031.location = (-13.1, -0.1838, 1.009)
ob_plane_031.rotation_euler = (1.571, -0.0, 0.0)
ob_plane_031.lineart.crease_threshold = 0.0
ob_plane_032.location = (-11.6, 0.0, 0.0)
ob_plane_032.rotation_euler = (1.571, -0.0, 0.0)
ob_plane_032.lineart.crease_threshold = 0.0
_m = ob_plane_032.modifiers.new('Array', 'ARRAY')
_m.count = 6
_m.use_constant_offset = True
_m.constant_offset_displace = (5.793, 0.0, 0.0)
_m.use_relative_offset = False
_m.relative_offset_displace = (-5.793, 0.0, 0.0)
ob_plane_030.location = (-12.9, -0.1388, 0.1931)
ob_plane_030.rotation_euler = (1.571, -0.0, 0.0)
ob_plane_033.location = (-1.327, -0.04766, 0.01512)
ob_plane_033.rotation_euler = (1.571, -0.0, 0.0)
ob_plane_033.scale = (4.161, 1.0, 1.0)
ob_plane_033.lineart.crease_threshold = 0.0
ob_empty.location = (0.0, -1.243, 0.0)
ob_empty.rotation_euler = (1.571, -0.0, -0.0)
ob_empty.empty_display_type = 'IMAGE'
ob_empty.empty_display_size = 44.24
ob_empty.use_empty_image_alpha = True
ob_empty.color = (1.0, 1.0, 1.0, 0.5735)
ob_empty.lineart.crease_threshold = 0.0
ob_empty_001.location = (0.6014, -3.496, -0.05278)
ob_empty_001.rotation_euler = (1.571, -0.0, -0.0)
ob_empty_001.scale = (1.0, 1.009, 1.0)
ob_empty_001.empty_display_type = 'IMAGE'
ob_empty_001.empty_display_size = 45.3
ob_empty_001.show_empty_image_perspective = False
ob_empty_001.use_empty_image_alpha = True
ob_empty_001.empty_image_side = 'FRONT'
ob_empty_001.color = (1.0, 1.0, 1.0, 0.6525)
ob_empty_001.lineart.crease_threshold = 0.0

# ---- collection membership
col_collection.objects.link(ob_camera)
col_collection.objects.link(ob_plane_002)
col_collection.objects.link(ob_plane)
col_collection.objects.link(ob_plane_001)
col_collection.objects.link(ob_plane_004)
col_collection.objects.link(ob_plane_005)
col_collection.objects.link(ob_plane_006)
col_collection.objects.link(ob_plane_007)
col_collection.objects.link(ob_plane_008)
col_collection.objects.link(ob_plane_009)
col_collection.objects.link(ob_plane_010)
col_collection.objects.link(ob_plane_011)
col_collection.objects.link(ob_plane_012)
col_collection.objects.link(ob_plane_003)
col_collection.objects.link(ob_plane_013)
col_collection.objects.link(ob_plane_014)
col_collection.objects.link(ob_plane_015)
col_collection.objects.link(ob_plane_016)
col_collection.objects.link(ob_plane_017)
col_collection.objects.link(ob_plane_018)
col_collection.objects.link(ob_plane_019)
col_collection.objects.link(ob_plane_020)
col_collection.objects.link(ob_plane_021)
col_collection.objects.link(ob_plane_022)
col_collection.objects.link(ob_plane_023)
col_collection.objects.link(ob_plane_024)
col_collection.objects.link(ob_plane_025)
col_collection.objects.link(ob_plane_026)
col_collection.objects.link(ob_plane_027)
col_collection.objects.link(ob_plane_028)
col_collection.objects.link(ob_plane_029)
col_collection.objects.link(ob_plane_031)
col_collection.objects.link(ob_plane_032)
col_collection.objects.link(ob_plane_030)
col_collection.objects.link(ob_plane_033)
col_reference.objects.link(ob_empty)
col_reference.objects.link(ob_empty_001)
def _layer_coll(name, lc=None):
    lc = lc or bpy.context.view_layer.layer_collection
    for c in lc.children:
        if c.name == name: return c
        r = _layer_coll(name, c)
        if r: return r
_layer_coll('reference').exclude = True

# ---- scene / render settings (as saved in the file)
scene.camera = ob_camera
scene.frame_start = 1; scene.frame_end = 5; scene.frame_set(1)
scene.render.engine = 'BLENDER_EEVEE_NEXT'
scene.render.filter_size = 0.01
scene.render.film_transparent = True
scene.cycles.use_denoising = False
scene.cycles.samples = 128
scene.cycles.sampling_pattern = 'TABULATED_SOBOL'
scene.cycles.use_adaptive_sampling = False
scene.cycles.use_light_tree = False
scene.view_settings.view_transform = 'Filmic'
bpy.context.view_layer.update()

# ---- added for rendering (the .blend has no usable light): sun
light_auto_sun = bpy.data.lights.new('AutoSun', 'SUN')
light_auto_sun.energy = 3.0
light_auto_sun.angle = 0.0523599
ob_auto_sun = bpy.data.objects.new('AutoSun', light_auto_sun)
scene.collection.objects.link(ob_auto_sun)
ob_auto_sun.rotation_euler = (0.872665, 0.174533, 0.523599)
bpy.context.view_layer.update()
